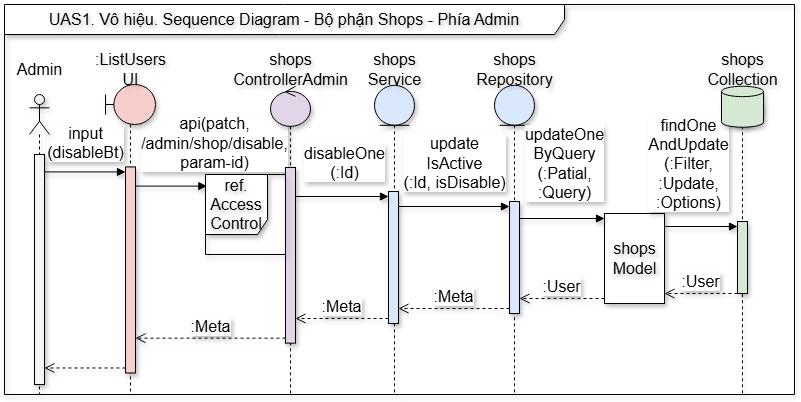

The diagram above was exported from draw.io. Its source (the exported page's mxGraphModel, read from the mxfile embedded in the PNG):
<mxGraphModel dx="1050" dy="522" grid="1" gridSize="10" guides="1" tooltips="1" connect="1" arrows="1" fold="1" page="1" pageScale="1" pageWidth="850" pageHeight="1100" math="0" shadow="0">
  <root>
    <mxCell id="HfPfUi41-qowfORE34L9-0" />
    <mxCell id="HfPfUi41-qowfORE34L9-1" parent="HfPfUi41-qowfORE34L9-0" />
    <mxCell id="tmDh5VMidtGGTj0W08pl-0" value="api(patch,&lt;br&gt;/admin/shop/disable,&lt;br&gt;param-id)" style="html=1;verticalAlign=bottom;endArrow=block;curved=0;rounded=0;fontSize=16;entryX=0.017;entryY=0.145;entryDx=0;entryDy=0;entryPerimeter=0;shadow=1;textShadow=1;" edge="1" parent="HfPfUi41-qowfORE34L9-1" source="tmDh5VMidtGGTj0W08pl-34" target="tmDh5VMidtGGTj0W08pl-9">
      <mxGeometry x="1" y="14" relative="1" as="geometry">
        <mxPoint x="110" y="1051" as="sourcePoint" />
        <mxPoint x="210" y="1051" as="targetPoint" />
        <mxPoint x="8" y="2" as="offset" />
      </mxGeometry>
    </mxCell>
    <mxCell id="tmDh5VMidtGGTj0W08pl-1" value="UAS1. Vô hiệu. Sequence Diagram - Bộ phận Shops - Phía Admin" style="shape=umlFrame;whiteSpace=wrap;html=1;pointerEvents=0;width=560;height=30;fontSize=16;gradientColor=none;swimlaneFillColor=none;shadow=1;textShadow=1;" vertex="1" parent="HfPfUi41-qowfORE34L9-1">
      <mxGeometry x="10" y="870" width="790" height="390" as="geometry" />
    </mxCell>
    <mxCell id="tmDh5VMidtGGTj0W08pl-2" value="" style="group;fontSize=16;shadow=1;textShadow=1;" connectable="0" vertex="1" parent="HfPfUi41-qowfORE34L9-1">
      <mxGeometry x="340" y="920" width="120" height="339" as="geometry" />
    </mxCell>
    <mxCell id="tmDh5VMidtGGTj0W08pl-3" value="" style="shape=umlLifeline;perimeter=lifelinePerimeter;whiteSpace=wrap;html=1;container=1;dropTarget=0;collapsible=0;recursiveResize=0;outlineConnect=0;portConstraint=eastwest;newEdgeStyle={&quot;curved&quot;:0,&quot;rounded&quot;:0};participant=umlEntity;fillColor=#dae8fc;strokeColor=#000000;fontSize=16;shadow=1;textShadow=1;" vertex="1" parent="tmDh5VMidtGGTj0W08pl-2">
      <mxGeometry x="40" y="30.818181818181817" width="40" height="308.18181818181813" as="geometry" />
    </mxCell>
    <mxCell id="tmDh5VMidtGGTj0W08pl-4" value="&lt;span style=&quot;font-size: 16px; text-wrap-mode: wrap;&quot;&gt;shops&lt;br&gt;Service&lt;/span&gt;" style="text;html=1;align=center;verticalAlign=middle;resizable=0;points=[];autosize=1;strokeColor=none;fillColor=none;fontSize=16;shadow=1;textShadow=1;" vertex="1" parent="tmDh5VMidtGGTj0W08pl-2">
      <mxGeometry x="20" y="-10.272727272727272" width="80" height="50" as="geometry" />
    </mxCell>
    <mxCell id="tmDh5VMidtGGTj0W08pl-5" value="" style="group;fontSize=16;shadow=1;textShadow=1;" connectable="0" vertex="1" parent="HfPfUi41-qowfORE34L9-1">
      <mxGeometry x="206" y="920" width="180" height="340" as="geometry" />
    </mxCell>
    <mxCell id="tmDh5VMidtGGTj0W08pl-6" value="" style="shape=umlLifeline;perimeter=lifelinePerimeter;whiteSpace=wrap;html=1;container=1;dropTarget=0;collapsible=0;recursiveResize=0;outlineConnect=0;portConstraint=eastwest;newEdgeStyle={&quot;curved&quot;:0,&quot;rounded&quot;:0};participant=umlControl;fillColor=#e1d5e7;strokeColor=#000000;fontSize=16;shadow=1;textShadow=1;" vertex="1" parent="tmDh5VMidtGGTj0W08pl-5">
      <mxGeometry x="70" y="31.842900302114806" width="40" height="308.1570996978852" as="geometry" />
    </mxCell>
    <mxCell id="tmDh5VMidtGGTj0W08pl-7" value="" style="html=1;points=[[0,0,0,0,5],[0,1,0,0,-5],[1,0,0,0,5],[1,1,0,0,-5]];perimeter=orthogonalPerimeter;outlineConnect=0;targetShapes=umlLifeline;portConstraint=eastwest;newEdgeStyle={&quot;curved&quot;:0,&quot;rounded&quot;:0};fontSize=16;shadow=1;fillColor=#e1d5e7;strokeColor=#000000;textShadow=1;" vertex="1" parent="tmDh5VMidtGGTj0W08pl-6">
      <mxGeometry x="15" y="81.14803625377644" width="10" height="175.64954682779458" as="geometry" />
    </mxCell>
    <mxCell id="tmDh5VMidtGGTj0W08pl-8" value="&lt;span style=&quot;font-size: 16px; text-wrap-mode: wrap;&quot;&gt;shops&lt;br&gt;Controller&lt;/span&gt;&lt;span style=&quot;font-size: 16px; text-wrap-mode: wrap;&quot;&gt;Admin&lt;/span&gt;" style="text;html=1;align=center;verticalAlign=middle;resizable=0;points=[];autosize=1;strokeColor=none;fillColor=none;fontSize=16;shadow=1;textShadow=1;" vertex="1" parent="tmDh5VMidtGGTj0W08pl-5">
      <mxGeometry x="20" y="-10.27190332326284" width="140" height="50" as="geometry" />
    </mxCell>
    <mxCell id="tmDh5VMidtGGTj0W08pl-9" value="&lt;font style=&quot;font-size: 16px;&quot;&gt;ref. &lt;br style=&quot;font-size: 16px;&quot;&gt;Access&lt;br style=&quot;font-size: 16px;&quot;&gt;Control&lt;/font&gt;" style="shape=umlFrame;whiteSpace=wrap;html=1;pointerEvents=0;width=62;height=60;fontSize=16;gradientColor=none;swimlaneFillColor=none;shadow=1;textShadow=1;" vertex="1" parent="tmDh5VMidtGGTj0W08pl-5">
      <mxGeometry x="5" y="120" width="80" height="80" as="geometry" />
    </mxCell>
    <mxCell id="tmDh5VMidtGGTj0W08pl-10" value="" style="group;fontSize=16;shadow=1;textShadow=1;" connectable="0" vertex="1" parent="HfPfUi41-qowfORE34L9-1">
      <mxGeometry x="460" y="920" width="120" height="339" as="geometry" />
    </mxCell>
    <mxCell id="tmDh5VMidtGGTj0W08pl-11" value="" style="shape=umlLifeline;perimeter=lifelinePerimeter;whiteSpace=wrap;html=1;container=1;dropTarget=0;collapsible=0;recursiveResize=0;outlineConnect=0;portConstraint=eastwest;newEdgeStyle={&quot;curved&quot;:0,&quot;rounded&quot;:0};participant=umlEntity;fillColor=#dae8fc;strokeColor=#000000;fontSize=16;shadow=1;textShadow=1;" vertex="1" parent="tmDh5VMidtGGTj0W08pl-10">
      <mxGeometry x="40" y="30.818181818181813" width="40" height="308.18181818181813" as="geometry" />
    </mxCell>
    <mxCell id="tmDh5VMidtGGTj0W08pl-12" value="&lt;span style=&quot;font-size: 16px; text-wrap-mode: wrap;&quot;&gt;shops&lt;br&gt;Repository&lt;/span&gt;" style="text;html=1;align=center;verticalAlign=middle;resizable=0;points=[];autosize=1;strokeColor=none;fillColor=none;fontSize=16;shadow=1;textShadow=1;" vertex="1" parent="tmDh5VMidtGGTj0W08pl-10">
      <mxGeometry x="10" y="-10.272727272727272" width="100" height="50" as="geometry" />
    </mxCell>
    <mxCell id="tmDh5VMidtGGTj0W08pl-13" value="" style="html=1;points=[[0,0,0,0,5],[0,1,0,0,-5],[1,0,0,0,5],[1,1,0,0,-5]];perimeter=orthogonalPerimeter;outlineConnect=0;targetShapes=umlLifeline;portConstraint=eastwest;newEdgeStyle={&quot;curved&quot;:0,&quot;rounded&quot;:0};fontSize=16;shadow=1;fillColor=#dae8fc;strokeColor=#000000;textShadow=1;" vertex="1" parent="HfPfUi41-qowfORE34L9-1">
      <mxGeometry x="394" y="1057" width="10" height="132" as="geometry" />
    </mxCell>
    <mxCell id="tmDh5VMidtGGTj0W08pl-14" value="disableOne&lt;br&gt;(:Id)" style="html=1;verticalAlign=bottom;endArrow=block;curved=0;rounded=0;entryX=0;entryY=0;entryDx=0;entryDy=5;fontSize=16;shadow=1;textShadow=1;" edge="1" parent="HfPfUi41-qowfORE34L9-1" source="tmDh5VMidtGGTj0W08pl-7" target="tmDh5VMidtGGTj0W08pl-13">
      <mxGeometry x="0.0538" y="12" relative="1" as="geometry">
        <mxPoint x="314" y="1062" as="sourcePoint" />
        <mxPoint as="offset" />
      </mxGeometry>
    </mxCell>
    <mxCell id="tmDh5VMidtGGTj0W08pl-15" value=":Meta" style="html=1;verticalAlign=bottom;endArrow=open;dashed=1;endSize=8;curved=0;rounded=0;exitX=0;exitY=1;exitDx=0;exitDy=-5;fontSize=16;shadow=1;textShadow=1;" edge="1" parent="HfPfUi41-qowfORE34L9-1" source="tmDh5VMidtGGTj0W08pl-13" target="tmDh5VMidtGGTj0W08pl-7">
      <mxGeometry relative="1" as="geometry">
        <mxPoint x="314" y="1184" as="targetPoint" />
      </mxGeometry>
    </mxCell>
    <mxCell id="tmDh5VMidtGGTj0W08pl-16" value="" style="html=1;points=[[0,0,0,0,5],[0,1,0,0,-5],[1,0,0,0,5],[1,1,0,0,-5]];perimeter=orthogonalPerimeter;outlineConnect=0;targetShapes=umlLifeline;portConstraint=eastwest;newEdgeStyle={&quot;curved&quot;:0,&quot;rounded&quot;:0};fontSize=16;shadow=1;strokeColor=#000000;fillColor=#dae8fc;textShadow=1;" vertex="1" parent="HfPfUi41-qowfORE34L9-1">
      <mxGeometry x="515" y="1067" width="10" height="112" as="geometry" />
    </mxCell>
    <mxCell id="tmDh5VMidtGGTj0W08pl-17" value="update&lt;br&gt;IsActive&lt;br&gt;(:Id, isDisable)" style="html=1;verticalAlign=bottom;endArrow=block;curved=0;rounded=0;entryX=0;entryY=0;entryDx=0;entryDy=5;fontSize=16;shadow=1;textShadow=1;" edge="1" parent="HfPfUi41-qowfORE34L9-1" source="tmDh5VMidtGGTj0W08pl-13" target="tmDh5VMidtGGTj0W08pl-16">
      <mxGeometry x="0.009" y="12" relative="1" as="geometry">
        <mxPoint x="445" y="1072" as="sourcePoint" />
        <mxPoint as="offset" />
      </mxGeometry>
    </mxCell>
    <mxCell id="tmDh5VMidtGGTj0W08pl-18" value=":Meta" style="html=1;verticalAlign=bottom;endArrow=open;dashed=1;endSize=8;curved=0;rounded=0;exitX=0;exitY=1;exitDx=0;exitDy=-5;fontSize=16;shadow=1;textShadow=1;" edge="1" parent="HfPfUi41-qowfORE34L9-1" source="tmDh5VMidtGGTj0W08pl-16" target="tmDh5VMidtGGTj0W08pl-13">
      <mxGeometry relative="1" as="geometry">
        <mxPoint x="445" y="1142" as="targetPoint" />
      </mxGeometry>
    </mxCell>
    <mxCell id="tmDh5VMidtGGTj0W08pl-19" value="&lt;span style=&quot;font-size: 16px; text-wrap-mode: wrap;&quot;&gt;shops&lt;br style=&quot;font-size: 16px;&quot;&gt;Model&lt;/span&gt;" style="html=1;points=[[0,0,0,0,5],[0,1,0,0,-5],[1,0,0,0,5],[1,1,0,0,-5]];perimeter=orthogonalPerimeter;outlineConnect=0;targetShapes=umlLifeline;portConstraint=eastwest;newEdgeStyle={&quot;curved&quot;:0,&quot;rounded&quot;:0};fontSize=16;shadow=1;textShadow=1;" vertex="1" parent="HfPfUi41-qowfORE34L9-1">
      <mxGeometry x="610" y="1079" width="60" height="90" as="geometry" />
    </mxCell>
    <mxCell id="tmDh5VMidtGGTj0W08pl-20" value="updateOne&lt;br&gt;ByQuery&lt;br&gt;(:Patial, &lt;br&gt;:Query)" style="html=1;verticalAlign=bottom;endArrow=block;curved=0;rounded=0;entryX=0;entryY=0;entryDx=0;entryDy=5;fontSize=16;shadow=1;textShadow=1;" edge="1" parent="HfPfUi41-qowfORE34L9-1" source="tmDh5VMidtGGTj0W08pl-16" target="tmDh5VMidtGGTj0W08pl-19">
      <mxGeometry x="0.0588" y="14" relative="1" as="geometry">
        <mxPoint x="550" y="1084" as="sourcePoint" />
        <mxPoint as="offset" />
      </mxGeometry>
    </mxCell>
    <mxCell id="tmDh5VMidtGGTj0W08pl-21" value=":User" style="html=1;verticalAlign=bottom;endArrow=open;dashed=1;endSize=8;curved=0;rounded=0;exitX=0;exitY=1;exitDx=0;exitDy=-5;fontSize=16;shadow=1;textShadow=1;" edge="1" parent="HfPfUi41-qowfORE34L9-1" source="tmDh5VMidtGGTj0W08pl-19" target="tmDh5VMidtGGTj0W08pl-16">
      <mxGeometry relative="1" as="geometry">
        <mxPoint x="560" y="1124" as="targetPoint" />
      </mxGeometry>
    </mxCell>
    <mxCell id="tmDh5VMidtGGTj0W08pl-22" value="findOne&lt;br&gt;AndUpdate&lt;br&gt;(:Filter,&lt;br&gt;:Update,&lt;br&gt;:Options)" style="html=1;verticalAlign=bottom;endArrow=block;curved=0;rounded=0;entryX=0;entryY=0;entryDx=0;entryDy=5;fontSize=16;shadow=1;textShadow=1;" edge="1" parent="HfPfUi41-qowfORE34L9-1" source="tmDh5VMidtGGTj0W08pl-19" target="tmDh5VMidtGGTj0W08pl-29">
      <mxGeometry x="-0.3425" y="12" relative="1" as="geometry">
        <mxPoint x="685" y="1093" as="sourcePoint" />
        <mxPoint as="offset" />
      </mxGeometry>
    </mxCell>
    <mxCell id="tmDh5VMidtGGTj0W08pl-23" value=":User" style="html=1;verticalAlign=bottom;endArrow=open;dashed=1;endSize=8;curved=0;rounded=0;fontSize=16;shadow=1;textShadow=1;" edge="1" parent="HfPfUi41-qowfORE34L9-1" source="tmDh5VMidtGGTj0W08pl-29">
      <mxGeometry relative="1" as="geometry">
        <mxPoint x="670" y="1159" as="targetPoint" />
      </mxGeometry>
    </mxCell>
    <mxCell id="tmDh5VMidtGGTj0W08pl-30" value="input&lt;br&gt;(disableBt)" style="html=1;verticalAlign=bottom;endArrow=block;curved=0;rounded=0;entryX=0;entryY=0;entryDx=0;entryDy=5;fontSize=16;shadow=1;textShadow=1;" edge="1" parent="HfPfUi41-qowfORE34L9-1" source="tmDh5VMidtGGTj0W08pl-38" target="tmDh5VMidtGGTj0W08pl-34">
      <mxGeometry x="0.052" y="7" relative="1" as="geometry">
        <mxPoint x="38" y="1034.1388888888887" as="sourcePoint" />
        <mxPoint x="1" as="offset" />
      </mxGeometry>
    </mxCell>
    <mxCell id="tmDh5VMidtGGTj0W08pl-31" value="" style="html=1;verticalAlign=bottom;endArrow=open;dashed=1;endSize=8;curved=0;rounded=0;exitX=0;exitY=1;exitDx=0;exitDy=-5;fontSize=16;exitPerimeter=0;shadow=1;textShadow=1;" edge="1" parent="HfPfUi41-qowfORE34L9-1" source="tmDh5VMidtGGTj0W08pl-34" target="tmDh5VMidtGGTj0W08pl-39">
      <mxGeometry relative="1" as="geometry">
        <mxPoint x="41" y="1233" as="targetPoint" />
        <mxPoint x="126" y="1210" as="sourcePoint" />
      </mxGeometry>
    </mxCell>
    <mxCell id="tmDh5VMidtGGTj0W08pl-32" value="" style="group;shadow=1;textShadow=1;" connectable="0" vertex="1" parent="HfPfUi41-qowfORE34L9-1">
      <mxGeometry x="91" y="909.6969696969697" width="90" height="350.30303030303025" as="geometry" />
    </mxCell>
    <mxCell id="tmDh5VMidtGGTj0W08pl-33" value="" style="shape=umlLifeline;perimeter=lifelinePerimeter;whiteSpace=wrap;html=1;container=1;dropTarget=0;collapsible=0;recursiveResize=0;outlineConnect=0;portConstraint=eastwest;newEdgeStyle={&quot;curved&quot;:0,&quot;rounded&quot;:0};participant=umlBoundary;fillStyle=auto;rounded=0;glass=0;shadow=1;fillColor=#f8cecc;strokeColor=#000000;fontSize=16;textShadow=1;" vertex="1" parent="tmDh5VMidtGGTj0W08pl-32">
      <mxGeometry x="20" y="40.303030303030255" width="50" height="310" as="geometry" />
    </mxCell>
    <mxCell id="tmDh5VMidtGGTj0W08pl-34" value="" style="html=1;points=[[0,0,0,0,5],[0,1,0,0,-5],[1,0,0,0,5],[1,1,0,0,-5]];perimeter=orthogonalPerimeter;outlineConnect=0;targetShapes=umlLifeline;portConstraint=eastwest;newEdgeStyle={&quot;curved&quot;:0,&quot;rounded&quot;:0};fontSize=16;shadow=1;fillColor=#f8cecc;strokeColor=#000000;textShadow=1;" vertex="1" parent="tmDh5VMidtGGTj0W08pl-33">
      <mxGeometry x="20" y="82.42424242424242" width="10" height="206.06060606060606" as="geometry" />
    </mxCell>
    <mxCell id="tmDh5VMidtGGTj0W08pl-35" value="&lt;span style=&quot;font-size: 16px; text-wrap-mode: wrap;&quot;&gt;:ListUsers&lt;br&gt;UI&lt;/span&gt;" style="text;html=1;align=center;verticalAlign=middle;resizable=0;points=[];autosize=1;strokeColor=none;fillColor=none;fontSize=16;shadow=1;textShadow=1;" vertex="1" parent="tmDh5VMidtGGTj0W08pl-32">
      <mxGeometry width="90" height="50" as="geometry" />
    </mxCell>
    <mxCell id="tmDh5VMidtGGTj0W08pl-36" value=":Meta" style="html=1;verticalAlign=bottom;endArrow=open;dashed=1;endSize=8;curved=0;rounded=0;exitX=0;exitY=1;exitDx=0;exitDy=-5;fontSize=16;shadow=1;textShadow=1;" edge="1" parent="HfPfUi41-qowfORE34L9-1" source="tmDh5VMidtGGTj0W08pl-7" target="tmDh5VMidtGGTj0W08pl-34">
      <mxGeometry relative="1" as="geometry">
        <mxPoint x="168" y="1203.5045317220545" as="targetPoint" />
      </mxGeometry>
    </mxCell>
    <mxCell id="tmDh5VMidtGGTj0W08pl-37" value="" style="group" vertex="1" connectable="0" parent="HfPfUi41-qowfORE34L9-1">
      <mxGeometry x="10" y="920" width="70" height="340" as="geometry" />
    </mxCell>
    <mxCell id="tmDh5VMidtGGTj0W08pl-38" value="" style="shape=umlLifeline;perimeter=lifelinePerimeter;whiteSpace=wrap;html=1;container=1;dropTarget=0;collapsible=0;recursiveResize=0;outlineConnect=0;portConstraint=eastwest;newEdgeStyle={&quot;curved&quot;:0,&quot;rounded&quot;:0};participant=umlActor;fillColor=#f5f5f5;fontColor=#333333;strokeColor=#000000;shadow=1;textShadow=1;" vertex="1" parent="tmDh5VMidtGGTj0W08pl-37">
      <mxGeometry x="25" y="40" width="20" height="300" as="geometry" />
    </mxCell>
    <mxCell id="tmDh5VMidtGGTj0W08pl-39" value="" style="html=1;points=[[0,0,0,0,5],[0,1,0,0,-5],[1,0,0,0,5],[1,1,0,0,-5]];perimeter=orthogonalPerimeter;outlineConnect=0;targetShapes=umlLifeline;portConstraint=eastwest;newEdgeStyle={&quot;curved&quot;:0,&quot;rounded&quot;:0};shadow=1;fillColor=#f5f5f5;fontColor=#333333;strokeColor=#000000;textShadow=1;" vertex="1" parent="tmDh5VMidtGGTj0W08pl-38">
      <mxGeometry x="5" y="60" width="10" height="230" as="geometry" />
    </mxCell>
    <mxCell id="tmDh5VMidtGGTj0W08pl-40" value="&lt;font style=&quot;font-size: 16px;&quot;&gt;Admin&lt;/font&gt;" style="text;html=1;align=center;verticalAlign=middle;resizable=0;points=[];autosize=1;strokeColor=none;fillColor=none;" vertex="1" parent="tmDh5VMidtGGTj0W08pl-37">
      <mxGeometry width="70" height="30" as="geometry" />
    </mxCell>
    <mxCell id="tmDh5VMidtGGTj0W08pl-25" value="&lt;span style=&quot;font-size: 16px; text-wrap-mode: wrap;&quot;&gt;shops&lt;br&gt;Collection&lt;/span&gt;" style="text;html=1;align=center;verticalAlign=middle;resizable=0;points=[];autosize=1;strokeColor=none;fillColor=none;fontSize=16;shadow=1;textShadow=1;" vertex="1" parent="HfPfUi41-qowfORE34L9-1">
      <mxGeometry x="703" y="909.6983081570997" width="90" height="50" as="geometry" />
    </mxCell>
    <mxCell id="tmDh5VMidtGGTj0W08pl-26" value="" style="group;fontSize=16;shadow=1;textShadow=1;" connectable="0" vertex="1" parent="HfPfUi41-qowfORE34L9-1">
      <mxGeometry x="727" y="951.749244712991" width="42" height="307.25075528700904" as="geometry" />
    </mxCell>
    <mxCell id="tmDh5VMidtGGTj0W08pl-27" value="" style="shape=umlLifeline;perimeter=lifelinePerimeter;whiteSpace=wrap;html=1;container=1;dropTarget=0;collapsible=0;recursiveResize=0;outlineConnect=0;portConstraint=eastwest;newEdgeStyle={&quot;curved&quot;:0,&quot;rounded&quot;:0};participant=umlControl;fillColor=#e1d5e7;strokeColor=#000000;fontSize=16;shadow=1;textShadow=1;" vertex="1" parent="tmDh5VMidtGGTj0W08pl-26">
      <mxGeometry x="1" width="40" height="307.25075528700904" as="geometry" />
    </mxCell>
    <mxCell id="tmDh5VMidtGGTj0W08pl-28" value="" style="shape=cylinder3;whiteSpace=wrap;html=1;boundedLbl=1;backgroundOutline=1;size=5.199920654296875;fillColor=#d5e8d4;strokeColor=#000000;fontSize=16;shadow=1;textShadow=1;" vertex="1" parent="tmDh5VMidtGGTj0W08pl-26">
      <mxGeometry width="42" height="40.9667673716012" as="geometry" />
    </mxCell>
    <mxCell id="tmDh5VMidtGGTj0W08pl-29" value="" style="html=1;points=[[0,0,0,0,5],[0,1,0,0,-5],[1,0,0,0,5],[1,1,0,0,-5]];perimeter=orthogonalPerimeter;outlineConnect=0;targetShapes=umlLifeline;portConstraint=eastwest;newEdgeStyle={&quot;curved&quot;:0,&quot;rounded&quot;:0};fontSize=16;shadow=1;fillColor=#d5e8d4;strokeColor=#000000;textShadow=1;" vertex="1" parent="HfPfUi41-qowfORE34L9-1">
      <mxGeometry x="743" y="1087" width="10" height="72" as="geometry" />
    </mxCell>
  </root>
</mxGraphModel>